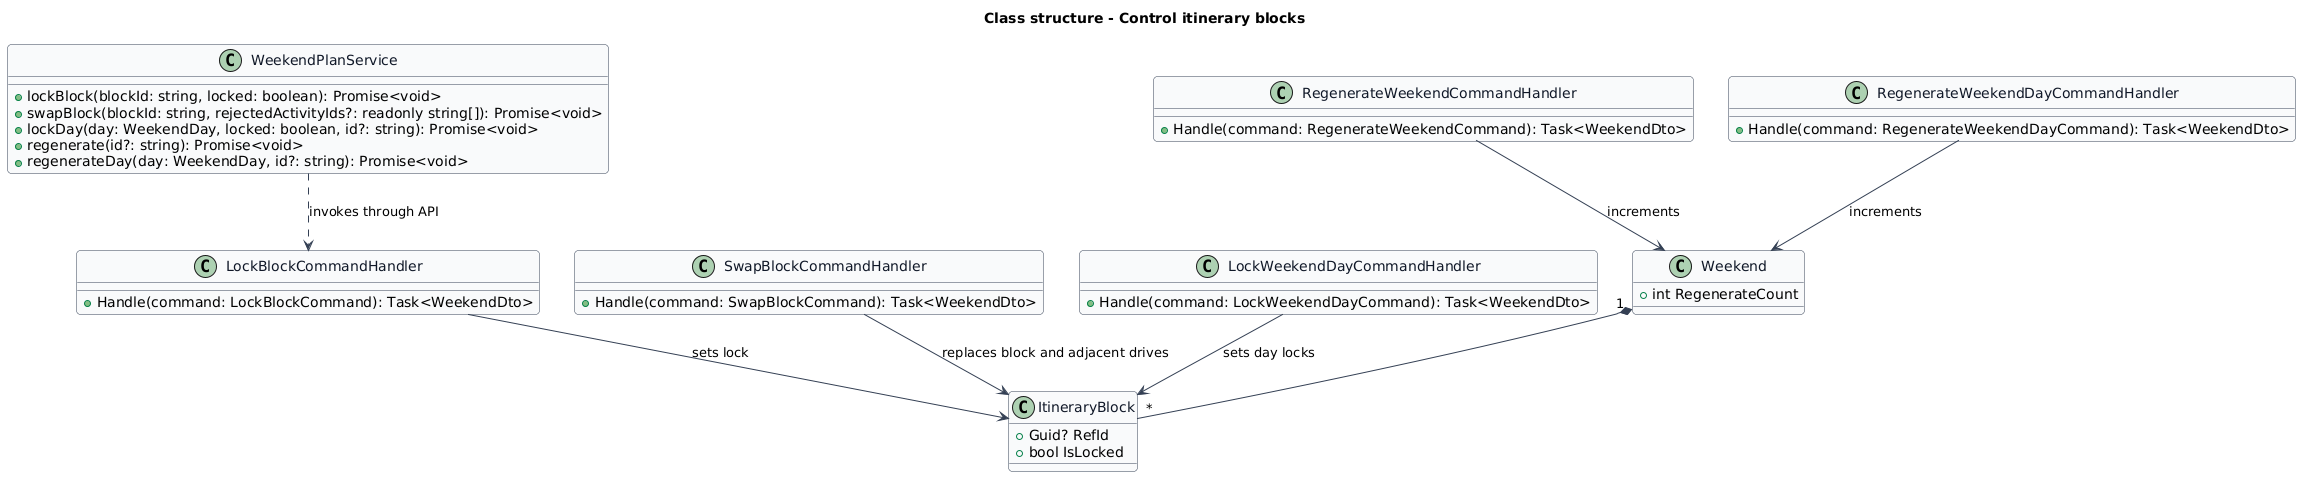

The diagram above was rendered by PlantUML. Its source (embedded in the PNG):
@startuml
skinparam backgroundColor #FFFFFF
skinparam shadowing false
skinparam roundcorner 8
skinparam defaultFontName Arial
skinparam ArrowColor #344054
skinparam class {
  BorderColor #344054
  FontColor #101828
  BackgroundColor #F9FAFB
}
title Class structure - Control itinerary blocks

class WeekendPlanService {
  +lockBlock(blockId: string, locked: boolean): Promise<void>
  +swapBlock(blockId: string, rejectedActivityIds?: readonly string[]): Promise<void>
  +lockDay(day: WeekendDay, locked: boolean, id?: string): Promise<void>
  +regenerate(id?: string): Promise<void>
  +regenerateDay(day: WeekendDay, id?: string): Promise<void>
}
class LockBlockCommandHandler {
  +Handle(command: LockBlockCommand): Task<WeekendDto>
}
class SwapBlockCommandHandler {
  +Handle(command: SwapBlockCommand): Task<WeekendDto>
}
class RegenerateWeekendCommandHandler {
  +Handle(command: RegenerateWeekendCommand): Task<WeekendDto>
}
class RegenerateWeekendDayCommandHandler {
  +Handle(command: RegenerateWeekendDayCommand): Task<WeekendDto>
}
class LockWeekendDayCommandHandler {
  +Handle(command: LockWeekendDayCommand): Task<WeekendDto>
}
class Weekend {
  +int RegenerateCount
}
class ItineraryBlock {
  +Guid? RefId
  +bool IsLocked
}
WeekendPlanService ..> LockBlockCommandHandler : invokes through API
LockBlockCommandHandler --> ItineraryBlock : sets lock
SwapBlockCommandHandler --> ItineraryBlock : replaces block and adjacent drives
RegenerateWeekendCommandHandler --> Weekend : increments
RegenerateWeekendDayCommandHandler --> Weekend : increments
LockWeekendDayCommandHandler --> ItineraryBlock : sets day locks
Weekend "1" *-- "*" ItineraryBlock
@enduml